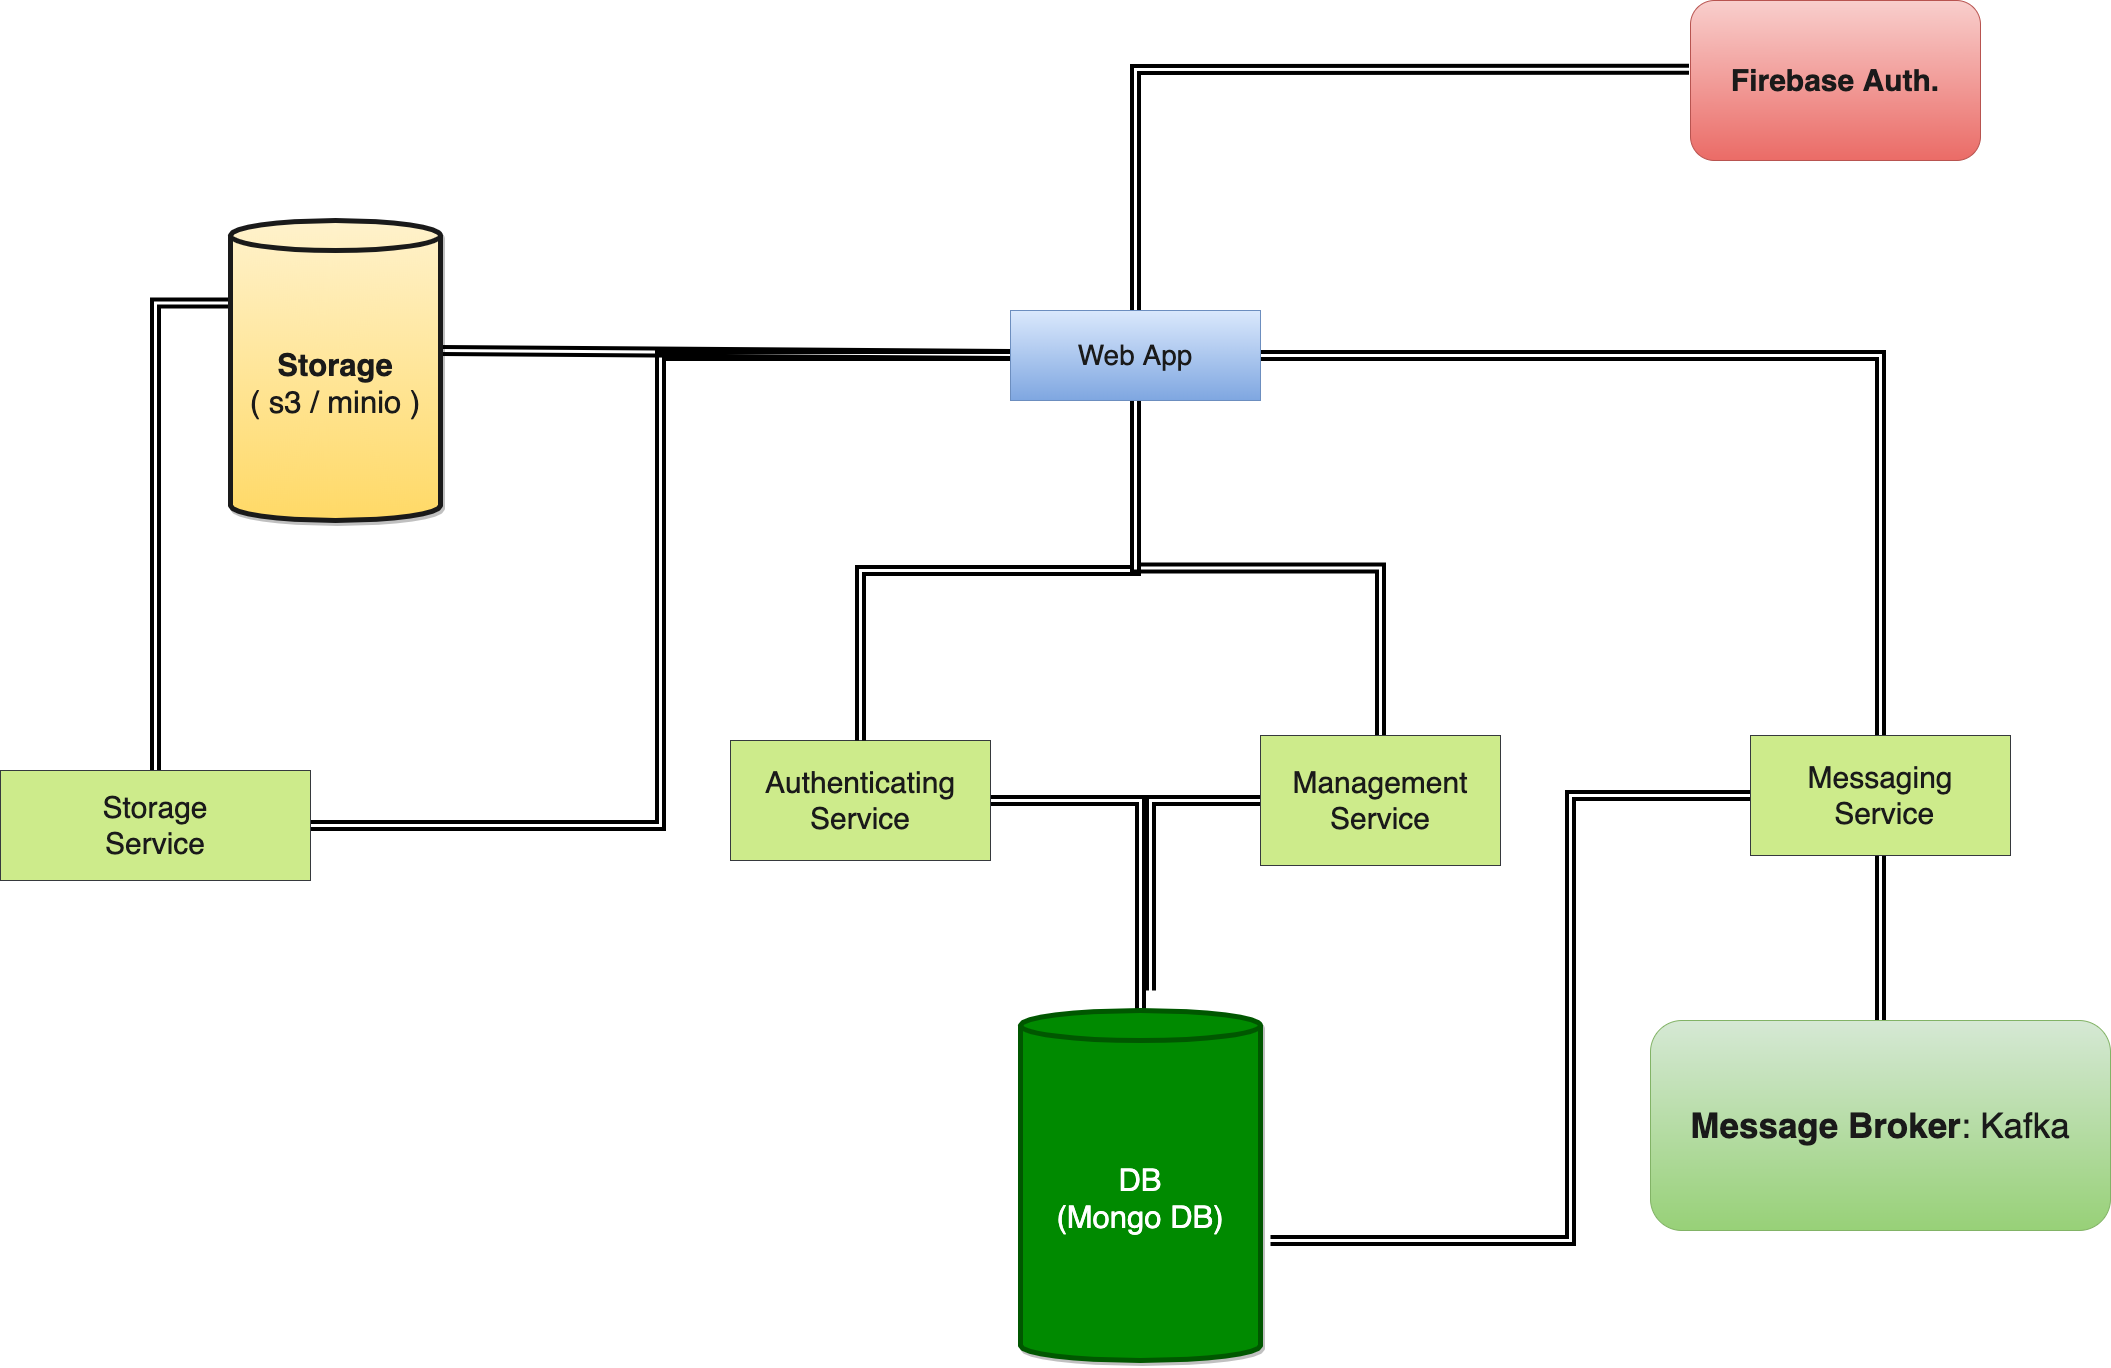

The diagram above was exported from draw.io. Its source (the exported page's mxGraphModel, read from the mxfile embedded in the PNG):
<mxGraphModel dx="6675" dy="2805" grid="1" gridSize="10" guides="1" tooltips="1" connect="1" arrows="1" fold="1" page="1" pageScale="1" pageWidth="1600" pageHeight="900" background="#ffffff" math="0" shadow="0">
  <root>
    <mxCell id="0" />
    <mxCell id="1" parent="0" />
    <mxCell id="58" style="edgeStyle=orthogonalEdgeStyle;shape=link;rounded=0;orthogonalLoop=1;jettySize=auto;html=1;strokeColor=#000000;strokeWidth=4;" edge="1" parent="1" source="35" target="42">
      <mxGeometry relative="1" as="geometry" />
    </mxCell>
    <mxCell id="35" value="&lt;font style=&quot;font-size: 30px&quot;&gt;Authenticating Service&lt;/font&gt;" style="rounded=0;whiteSpace=wrap;html=1;fillColor=#cdeb8b;strokeColor=#36393d;fontColor=#1A1A1A;" parent="1" vertex="1">
      <mxGeometry x="450" y="630" width="260" height="120" as="geometry" />
    </mxCell>
    <mxCell id="46" style="edgeStyle=orthogonalEdgeStyle;rounded=0;orthogonalLoop=1;jettySize=auto;html=1;entryX=-0.005;entryY=0.43;entryDx=0;entryDy=0;entryPerimeter=0;strokeColor=#000000;strokeWidth=4;shape=link;" edge="1" parent="1" source="36" target="44">
      <mxGeometry relative="1" as="geometry">
        <Array as="points">
          <mxPoint x="855" y="-41" />
        </Array>
      </mxGeometry>
    </mxCell>
    <mxCell id="47" style="edgeStyle=none;shape=link;rounded=0;orthogonalLoop=1;jettySize=auto;html=1;entryX=1.002;entryY=0.433;entryDx=0;entryDy=0;entryPerimeter=0;strokeColor=#000000;strokeWidth=4;" edge="1" parent="1" source="36" target="41">
      <mxGeometry relative="1" as="geometry" />
    </mxCell>
    <mxCell id="50" style="shape=link;rounded=0;orthogonalLoop=1;jettySize=auto;html=1;strokeColor=#000000;strokeWidth=4;endWidth=0;entryX=0.5;entryY=0;entryDx=0;entryDy=0;edgeStyle=orthogonalEdgeStyle;exitX=0.5;exitY=1;exitDx=0;exitDy=0;" edge="1" parent="1" source="36" target="35">
      <mxGeometry relative="1" as="geometry">
        <mxPoint x="440" y="290" as="targetPoint" />
      </mxGeometry>
    </mxCell>
    <mxCell id="51" style="edgeStyle=orthogonalEdgeStyle;shape=link;rounded=0;orthogonalLoop=1;jettySize=auto;html=1;entryX=1;entryY=0.5;entryDx=0;entryDy=0;strokeColor=#000000;strokeWidth=4;" edge="1" parent="1" source="36" target="38">
      <mxGeometry relative="1" as="geometry" />
    </mxCell>
    <mxCell id="55" style="edgeStyle=orthogonalEdgeStyle;shape=link;rounded=0;orthogonalLoop=1;jettySize=auto;html=1;entryX=0.5;entryY=0;entryDx=0;entryDy=0;strokeColor=#000000;strokeWidth=4;" edge="1" parent="1" source="36" target="37">
      <mxGeometry relative="1" as="geometry" />
    </mxCell>
    <mxCell id="56" style="edgeStyle=orthogonalEdgeStyle;shape=link;rounded=0;orthogonalLoop=1;jettySize=auto;html=1;entryX=0.5;entryY=0;entryDx=0;entryDy=0;strokeColor=#000000;strokeWidth=4;" edge="1" parent="1" source="36" target="39">
      <mxGeometry relative="1" as="geometry" />
    </mxCell>
    <mxCell id="36" value="&lt;font style=&quot;font-size: 28px&quot; color=&quot;#1a1a1a&quot;&gt;Web App&lt;/font&gt;" style="rounded=0;whiteSpace=wrap;html=1;gradientColor=#7ea6e0;fillColor=#dae8fc;strokeColor=#6c8ebf;" parent="1" vertex="1">
      <mxGeometry x="730" y="200" width="250" height="90" as="geometry" />
    </mxCell>
    <mxCell id="59" style="edgeStyle=orthogonalEdgeStyle;shape=link;rounded=0;orthogonalLoop=1;jettySize=auto;html=1;strokeColor=#000000;strokeWidth=4;" edge="1" parent="1" source="37">
      <mxGeometry relative="1" as="geometry">
        <mxPoint x="870" y="880" as="targetPoint" />
      </mxGeometry>
    </mxCell>
    <mxCell id="37" value="&lt;font style=&quot;font-size: 30px&quot;&gt;Management&lt;br&gt;Service&lt;br&gt;&lt;/font&gt;" style="rounded=0;whiteSpace=wrap;html=1;fillColor=#cdeb8b;strokeColor=#36393d;fontColor=#1A1A1A;" parent="1" vertex="1">
      <mxGeometry x="980" y="625" width="240" height="130" as="geometry" />
    </mxCell>
    <mxCell id="54" style="edgeStyle=orthogonalEdgeStyle;shape=link;rounded=0;orthogonalLoop=1;jettySize=auto;html=1;entryX=0;entryY=0;entryDx=0;entryDy=82.5;entryPerimeter=0;strokeColor=#000000;strokeWidth=4;" edge="1" parent="1" source="38" target="41">
      <mxGeometry relative="1" as="geometry" />
    </mxCell>
    <mxCell id="38" value="&lt;font style=&quot;font-size: 30px&quot;&gt;Storage&lt;br&gt;Service&lt;br&gt;&lt;/font&gt;" style="rounded=0;whiteSpace=wrap;html=1;fillColor=#cdeb8b;strokeColor=#36393d;fontColor=#1A1A1A;" parent="1" vertex="1">
      <mxGeometry x="-280" y="660" width="310" height="110" as="geometry" />
    </mxCell>
    <mxCell id="57" style="edgeStyle=orthogonalEdgeStyle;shape=link;rounded=0;orthogonalLoop=1;jettySize=auto;html=1;strokeColor=#000000;strokeWidth=4;" edge="1" parent="1" source="39" target="43">
      <mxGeometry relative="1" as="geometry" />
    </mxCell>
    <mxCell id="60" style="edgeStyle=orthogonalEdgeStyle;shape=link;rounded=0;orthogonalLoop=1;jettySize=auto;html=1;strokeColor=#000000;strokeWidth=4;" edge="1" parent="1" source="39">
      <mxGeometry relative="1" as="geometry">
        <mxPoint x="990" y="1130" as="targetPoint" />
        <Array as="points">
          <mxPoint x="1290" y="685" />
          <mxPoint x="1290" y="1130" />
        </Array>
      </mxGeometry>
    </mxCell>
    <mxCell id="39" value="&lt;font style=&quot;font-size: 30px&quot;&gt;Messaging&lt;br&gt;&amp;nbsp;Service&lt;/font&gt;" style="rounded=0;whiteSpace=wrap;html=1;fillColor=#cdeb8b;strokeColor=#36393d;fontColor=#1A1A1A;" parent="1" vertex="1">
      <mxGeometry x="1470" y="625" width="260" height="120" as="geometry" />
    </mxCell>
    <mxCell id="41" value="&lt;font color=&quot;#1a1a1a&quot; style=&quot;font-size: 31px&quot;&gt;&lt;span&gt;&lt;b&gt;Storage&lt;/b&gt;&lt;br&gt;&lt;/span&gt;( s3 / minio )&lt;/font&gt;" style="shape=cylinder3;whiteSpace=wrap;html=1;boundedLbl=1;backgroundOutline=1;size=15;fillColor=#fff2cc;shadow=1;strokeWidth=5;gradientColor=#ffd966;strokeColor=#1A1A1A;" parent="1" vertex="1">
      <mxGeometry x="-50" y="110" width="210" height="300" as="geometry" />
    </mxCell>
    <mxCell id="42" value="&lt;font style=&quot;font-size: 31px&quot;&gt;DB&lt;br&gt;(Mongo DB)&lt;/font&gt;" style="shape=cylinder3;whiteSpace=wrap;html=1;boundedLbl=1;backgroundOutline=1;size=15;fillColor=#008a00;strokeColor=#005700;fontColor=#ffffff;shadow=1;strokeWidth=5;" parent="1" vertex="1">
      <mxGeometry x="740" y="900" width="240" height="350" as="geometry" />
    </mxCell>
    <mxCell id="43" value="&lt;span style=&quot;font-size: 35px&quot;&gt;&lt;font color=&quot;#1a1a1a&quot; style=&quot;font-size: 35px&quot;&gt;&lt;b&gt;Message Broker&lt;/b&gt;: Kafka&lt;/font&gt;&lt;/span&gt;" style="rounded=1;whiteSpace=wrap;html=1;strokeColor=#82b366;fillColor=#d5e8d4;gradientColor=#97d077;" vertex="1" parent="1">
      <mxGeometry x="1370" y="910" width="460" height="210" as="geometry" />
    </mxCell>
    <mxCell id="44" value="&lt;span style=&quot;font-size: 30px&quot;&gt;&lt;font color=&quot;#1a1a1a&quot;&gt;&lt;b&gt;Firebase Auth.&lt;/b&gt;&lt;/font&gt;&lt;/span&gt;" style="rounded=1;whiteSpace=wrap;html=1;strokeColor=#b85450;fillColor=#f8cecc;gradientColor=#ea6b66;" vertex="1" parent="1">
      <mxGeometry x="1410" y="-110" width="290" height="160" as="geometry" />
    </mxCell>
  </root>
</mxGraphModel>